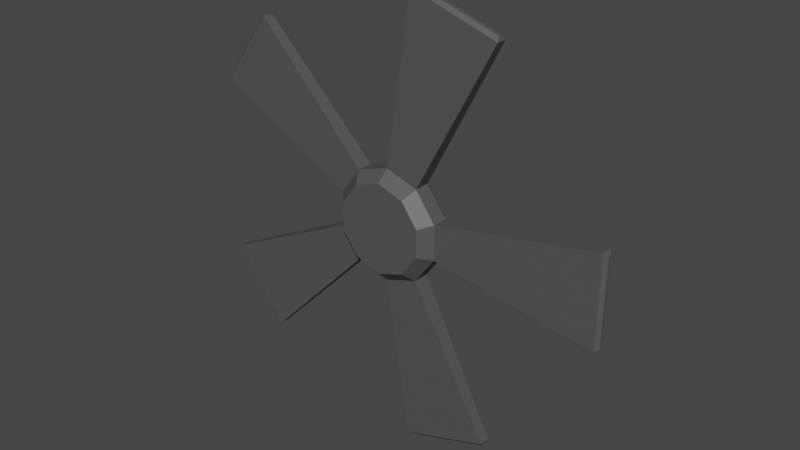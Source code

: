 # Source: FanBlade.blend  (saved by Blender 3.2.14; exported with 4.5.12 LTS)
import bpy
from mathutils import Matrix  # noqa: F401  (used for matrix-valued properties, if any)

bpy.ops.wm.read_factory_settings(use_empty=True)
scene = bpy.context.scene
scene.name = 'Scene'

# ---- collections
col_collection = bpy.data.collections.new('Collection'); scene.collection.children.link(col_collection)

# ---- materials (node trees are filled in below, after node groups)
mat_white = bpy.data.materials.new('White')
mat_white.use_transparent_shadow = False
mat_white.diffuse_color = (0.6353, 0.6353, 0.6353, 1.0)
mat_white.roughness = 0.5
mat_grey_2 = bpy.data.materials.new('Grey 2')
mat_grey_2.use_transparent_shadow = False
mat_grey_2.diffuse_color = (0.08697, 0.08697, 0.08697, 1.0)
mat_grey_2.roughness = 0.5

# ---- material node trees
mat_white.use_nodes = True; mat_white.node_tree.nodes.clear()
_N = mat_white.node_tree.nodes; _L = mat_white.node_tree.links
n0 = _N.new('ShaderNodeBsdfPrincipled'); n0.name = 'Principled BSDF'; n0.location = (10, 300)
n0.distribution = 'GGX'
n0.subsurface_method = 'RANDOM_WALK_SKIN'
n0.inputs[0].default_value = (0.6353, 0.6353, 0.6353, 1.0)
n0.inputs[3].default_value = 1.45
n0.inputs[27].default_value = (0.0, 0.0, 0.0, 1.0)
n0.inputs[28].default_value = 1.0
n1 = _N.new('ShaderNodeOutputMaterial'); n1.name = 'Material Output'; n1.location = (300, 300)
n2 = _N.new('ShaderNodeNormalMap'); n2.name = 'Normal Map'; n2.location = (-300, -300)
n2.label = 'Normal/Map'
n2.inputs[0].default_value = 0.0
_L.new(n0.outputs[0], n1.inputs[0])
_L.new(n2.outputs[0], n0.inputs[5])
n1.is_active_output = True
mat_grey_2.use_nodes = True; mat_grey_2.node_tree.nodes.clear()
_N = mat_grey_2.node_tree.nodes; _L = mat_grey_2.node_tree.links
n0 = _N.new('ShaderNodeBsdfPrincipled'); n0.name = 'Principled BSDF'; n0.location = (10, 300)
n0.distribution = 'GGX'
n0.subsurface_method = 'RANDOM_WALK_SKIN'
n0.inputs[0].default_value = (0.08697, 0.08697, 0.08697, 1.0)
n0.inputs[3].default_value = 1.45
n0.inputs[27].default_value = (0.0, 0.0, 0.0, 1.0)
n0.inputs[28].default_value = 1.0
n1 = _N.new('ShaderNodeOutputMaterial'); n1.name = 'Material Output'; n1.location = (300, 300)
n2 = _N.new('ShaderNodeNormalMap'); n2.name = 'Normal Map'; n2.location = (-300, -300)
n2.label = 'Normal/Map'
n2.inputs[0].default_value = 0.0
_L.new(n0.outputs[0], n1.inputs[0])
_L.new(n2.outputs[0], n0.inputs[5])
n1.is_active_output = True

# ---- world
world_world = bpy.data.worlds.new('World'); scene.world = world_world
world_world.use_nodes = True; world_world.node_tree.nodes.clear()
_N = world_world.node_tree.nodes; _L = world_world.node_tree.links
n0 = _N.new('ShaderNodeOutputWorld'); n0.name = 'World Output'; n0.location = (300, 300)
n1 = _N.new('ShaderNodeBackground'); n1.name = 'Background'; n1.location = (10, 300)
n1.inputs[0].default_value = (0.05088, 0.05088, 0.05088, 1.0)
_L.new(n1.outputs[0], n0.inputs[0])
n0.is_active_output = True
world_world.color = (0.05088, 0.05088, 0.05088)
world_world.use_sun_shadow = False
world_world.sun_shadow_jitter_overblur = 0.0

# ---- meshes
me_cylinder_031 = bpy.data.meshes.new('Cylinder.031')
me_cylinder_031.from_pydata([(0.1255, 0.03167, 0.2254), (-4.186e-06, 0.03167, 0.2661), (-0.1255, 0.03167, 0.2254), (-0.203, 0.03167, 0.1186), (-0.203, 0.03167, -0.0133), (-0.1255, 0.03167, -0.12), (-4.107e-06, 0.03167, -0.1608), (0.1255, 0.03167, -0.12), (0.203, 0.03167, -0.0133), (0.203, 0.03167, 0.1186), (-4.186e-06, 0.09258, 0.2661), (0.1255, 0.09258, 0.2254), (0.203, 0.09258, 0.1186), (0.203, 0.09258, -0.0133), (0.1255, 0.09258, -0.12), (-4.107e-06, 0.09258, -0.1608), (-0.1255, 0.09258, -0.12), (-0.203, 0.09258, -0.0133), (-0.203, 0.09258, 0.1186), (-0.1255, 0.09258, 0.2254), (0.1004, -0.01167, 0.1908), (-4.17e-06, -0.01167, 0.2234), (0.1624, -0.01167, 0.1054), (-0.1004, -0.01167, 0.1908), (-0.1624, -0.01167, 0.1054), (-0.1624, -0.01167, -0.0001009), (-0.1004, -0.01167, -0.08549), (-4.107e-06, -0.01167, -0.1181), (0.1004, -0.01167, -0.08549), (0.1624, -0.01167, -0.0001008), (-4.169e-06, 0.1359, 0.2234), (0.1004, 0.1359, 0.1908), (-0.1004, 0.1359, 0.1908), (0.1624, 0.1359, 0.1054), (0.1624, 0.1359, -0.0001008), (0.1004, 0.1359, -0.08549), (-4.105e-06, 0.1359, -0.1181), (-0.1004, 0.1359, -0.08549), (-0.1624, 0.1359, -0.0001009), (-0.1624, 0.1359, 0.1054), (-0.08962, 0.082, 0.8883), (-0.1034, 0.06921, 0.8969), (-0.1034, 0.05504, 0.8969), (-0.08962, 0.04225, 0.8883), (0.5799, 0.06921, 0.6749), (0.5637, 0.082, 0.676), (0.5637, 0.04225, 0.676), (0.5799, 0.05504, 0.6749), (0.771, 0.06921, 0.4119), (0.767, 0.082, 0.3961), (0.767, 0.04225, 0.3961), (0.771, 0.05504, 0.4119), (0.771, 0.06921, -0.3065), (0.767, 0.082, -0.2908), (0.767, 0.04225, -0.2908), (0.771, 0.05504, -0.3065), (0.5799, 0.06921, -0.5696), (0.5637, 0.082, -0.5707), (0.5637, 0.04225, -0.5707), (0.5799, 0.05504, -0.5696), (-0.1034, 0.06921, -0.7916), (-0.08962, 0.082, -0.7829), (-0.08962, 0.04225, -0.7829), (-0.1034, 0.05504, -0.7916), (-0.4126, 0.06921, -0.6911), (-0.4187, 0.082, -0.676), (-0.4187, 0.04225, -0.676), (-0.4126, 0.05504, -0.6911), (-0.8349, 0.06921, -0.1099), (-0.8224, 0.082, -0.1203), (-0.8224, 0.04225, -0.1203), (-0.8349, 0.05504, -0.1099), (-0.8349, 0.06921, 0.2152), (-0.8224, 0.082, 0.2257), (-0.8224, 0.04225, 0.2257), (-0.8349, 0.05504, 0.2152), (-0.4126, 0.06921, 0.7965), (-0.4187, 0.082, 0.7814), (-0.4187, 0.04225, 0.7814), (-0.4126, 0.05504, 0.7965)], [], [(45, 49, 12, 11), (53, 57, 14, 13), (19, 18, 3, 2), (61, 65, 16, 15), (69, 73, 18, 17), (1, 2, 23, 21), (19, 2, 78, 77), (77, 40, 10, 19), (13, 14, 35, 34), (68, 71, 75, 72), (45, 11, 0, 46), (15, 6, 62, 61), (18, 73, 74, 3), (60, 63, 67, 64), (65, 66, 5, 16), (14, 7, 6, 15), (57, 58, 7, 14), (52, 55, 59, 56), (49, 50, 9, 12), (53, 13, 8, 54), (50, 46, 0, 9), (12, 9, 8, 13), (58, 54, 8, 7), (44, 47, 51, 48), (66, 62, 6, 5), (11, 10, 1, 0), (74, 70, 4, 3), (76, 79, 42, 41), (43, 78, 2, 1), (17, 4, 70, 69), (17, 16, 5, 4), (20, 21, 23, 24, 25, 26, 27, 28, 29, 22), (30, 31, 33, 34, 35, 36, 37, 38, 39, 32), (14, 15, 36, 35), (2, 3, 24, 23), (15, 16, 37, 36), (3, 4, 25, 24), (16, 17, 38, 37), (4, 5, 26, 25), (10, 11, 31, 30), (17, 18, 39, 38), (5, 6, 27, 26), (19, 10, 30, 32), (18, 19, 32, 39), (6, 7, 28, 27), (11, 12, 33, 31), (0, 1, 21, 20), (7, 8, 29, 28), (12, 13, 34, 33), (9, 0, 20, 22), (8, 9, 22, 29), (41, 42, 43, 40), (47, 44, 45, 46), (44, 48, 49, 45), (51, 47, 46, 50), (50, 49, 48, 51), (55, 52, 53, 54), (52, 56, 57, 53), (59, 55, 54, 58), (58, 57, 56, 59), (63, 60, 61, 62), (60, 64, 65, 61), (67, 63, 62, 66), (66, 65, 64, 67), (71, 68, 69, 70), (68, 72, 73, 69), (75, 71, 70, 74), (74, 73, 72, 75), (79, 76, 77, 78), (76, 41, 40, 77), (42, 79, 78, 43), (40, 43, 1, 10)])
me_cylinder_031.polygons.foreach_set('use_smooth', [True] * 72)
me_cylinder_031.polygons.foreach_set('material_index', [1, 1, 1, 1, 1, 1, 1, 1, 1, 1, 1, 1, 1, 1, 1, 1, 1, 1, 1, 1, 1, 1, 1, 1, 1, 1, 1, 1, 1, 1, 1, 1, 1, 1, 1, 1, 1, 1, 1, 1, 1, 1, 1, 1, 1, 1, 1, 1, 1, 1, 1, 1, 1, 1, 1, 1, 1, 1, 1, 1, 1, 1, 1, 1, 1, 1, 1, 1, 1, 1, 1, 1])
_k = set([(0, 1), (0, 9), (0, 11), (0, 20), (0, 46), (1, 2), (1, 10), (1, 21), (1, 43), (2, 3), (2, 19), (2, 23), (2, 78), (3, 4), (3, 18), (3, 24), (3, 74), (4, 5), (4, 17), (4, 25), (4, 70), (5, 6), (5, 16), (5, 26), (5, 66), (6, 7), (6, 15), (6, 27), (6, 62), (7, 8), (7, 14), (7, 28), (7, 58), (8, 9), (8, 13), (8, 29), (8, 54), (9, 12), (9, 22), (9, 50), (10, 11), (10, 19), (10, 30), (10, 40), (11, 12), (11, 31), (11, 45), (12, 13), (12, 33), (12, 49), (13, 14), (13, 34), (13, 53), (14, 15), (14, 35), (14, 57), (15, 16), (15, 36), (15, 61), (16, 17), (16, 37), (16, 65), (17, 18), (17, 38), (17, 69), (18, 19), (18, 39), (18, 73), (19, 32), (19, 77), (20, 21), (20, 22), (21, 23), (22, 29), (23, 24), (24, 25), (25, 26), (26, 27), (27, 28), (28, 29), (30, 31), (30, 32), (31, 33), (32, 39), (33, 34), (34, 35), (35, 36), (36, 37), (37, 38), (38, 39), (40, 41), (40, 43), (40, 77), (41, 42), (41, 76), (42, 43), (42, 79), (43, 78), (44, 45), (44, 47), (44, 48), (45, 46), (45, 49), (46, 47), (46, 50), (47, 51), (48, 49), (48, 51), (49, 50), (50, 51), (52, 53), (52, 55), (52, 56), (53, 54), (53, 57), (54, 55), (54, 58), (55, 59), (56, 57), (56, 59), (57, 58), (58, 59), (60, 61), (60, 63), (60, 64), (61, 62), (61, 65), (62, 63), (62, 66), (63, 67), (64, 65), (64, 67), (65, 66), (66, 67), (68, 69), (68, 71), (68, 72), (69, 70), (69, 73), (70, 71), (70, 74), (71, 75), (72, 73), (72, 75), (73, 74), (74, 75), (76, 77), (76, 79), (77, 78), (78, 79)])
me_cylinder_031.attributes.new('sharp_edge', 'BOOLEAN', 'EDGE').data.foreach_set('value', [ (min(e.vertices), max(e.vertices)) in _k for e in me_cylinder_031.edges])
_uv = me_cylinder_031.uv_layers.new(name='UVMap')
_uv.uv.foreach_set('vector', [0.4044, 0.8341, 0.4048, 0.7655, 0.5273, 0.7866, 0.5271, 0.8127, 0.4853, 0.6552, 0.5505, 0.6338, 0.5676, 0.7572, 0.5427, 0.7654, 0.3585, 0.5977, 0.3612, 0.5749, 0.3741, 0.5749, 0.3713, 0.5977, 0.1353, 0.8413, 0.06799, 0.8413, 0.08785, 0.7199, 0.1135, 0.7199, 0.06799, 0.8401, 0.0, 0.8401, 0.02103, 0.7199, 0.04696, 0.7199, 0.5908, 0.8615, 0.5909, 0.8341, 0.6004, 0.8397, 0.6004, 0.8616, 0.3585, 0.5977, 0.3713, 0.5977, 0.3795, 0.7166, 0.3711, 0.7166, 0.1353, 0.7199, 0.2027, 0.7199, 0.1809, 0.8413, 0.1552, 0.8413, 0.5427, 0.7654, 0.5676, 0.7572, 0.5685, 0.7664, 0.5486, 0.7729, 0.323, 0.9502, 0.3202, 0.9502, 0.3202, 0.883, 0.323, 0.883, 0.9102, 0.3787, 0.9055, 0.2731, 0.9192, 0.2706, 0.9192, 0.3771, 0.9311, 0.3929, 0.9192, 0.3929, 0.9211, 0.2706, 0.9289, 0.2706, 0.3795, 0.6986, 0.3815, 0.5764, 0.3893, 0.5764, 0.3915, 0.6986, 0.7295, 0.9264, 0.7264, 0.9264, 0.7264, 0.8589, 0.7295, 0.8589, 0.3711, 0.4049, 0.3795, 0.4049, 0.3713, 0.5238, 0.3585, 0.5238, 6.121e-05, 0.8401, 0.01343, 0.8401, 0.01337, 0.8678, 0.0, 0.8678, 0.7411, 0.6319, 0.7501, 0.6336, 0.7501, 0.74, 0.7364, 0.7375, 0.2528, 0.9618, 0.2498, 0.9618, 0.2495, 0.9048, 0.2525, 0.9048, 0.9241, 0.9303, 0.916, 0.9303, 0.9142, 0.8137, 0.9267, 0.8137, 0.9117, 0.8137, 0.9142, 0.9302, 0.9016, 0.9302, 0.9035, 0.8137, 0.05547, 0.7191, 0.0, 0.6788, 0.0893, 0.5919, 0.1105, 0.6073, 0.5335, 0.8767, 0.5462, 0.8767, 0.5462, 0.9042, 0.5335, 0.9042, 0.247, 0.6788, 0.1916, 0.7191, 0.1366, 0.6073, 0.1577, 0.5919, 0.2586, 0.9048, 0.2617, 0.9048, 0.2614, 0.9611, 0.2583, 0.9611, 0.6684, 0.7536, 0.6004, 0.7536, 0.6215, 0.6319, 0.6474, 0.6319, 0.5775, 0.8892, 0.5774, 0.8615, 0.5908, 0.8615, 0.5909, 0.8892, 0.08924, 0.4041, 0.1578, 0.4041, 0.1366, 0.5268, 0.1105, 0.5268, 0.7403, 0.8589, 0.7434, 0.8589, 0.7433, 0.9264, 0.7402, 0.9264, 0.7364, 0.7536, 0.6684, 0.7536, 0.6894, 0.6319, 0.7154, 0.6319, 0.9055, 0.3952, 0.8935, 0.3952, 0.8957, 0.273, 0.9035, 0.273, 0.3612, 0.5466, 0.3585, 0.5238, 0.3713, 0.5238, 0.3741, 0.5466, 0.09615, 0.587, 0.08968, 0.5671, 0.09615, 0.5472, 0.1131, 0.5349, 0.134, 0.5349, 0.1509, 0.5472, 0.1574, 0.5671, 0.1509, 0.587, 0.134, 0.5993, 0.1131, 0.5993, 0.5483, 0.8277, 0.5361, 0.8108, 0.5363, 0.7899, 0.5486, 0.7729, 0.5685, 0.7664, 0.5883, 0.7728, 0.6004, 0.7897, 0.6003, 0.8106, 0.5879, 0.8276, 0.568, 0.8341, 0.5676, 0.7572, 0.5923, 0.7652, 0.5883, 0.7728, 0.5685, 0.7664, 0.0893, 0.5422, 0.1105, 0.5268, 0.1131, 0.5349, 0.09615, 0.5472, 0.9142, 0.9304, 0.9142, 0.9598, 0.904, 0.9538, 0.904, 0.9302, 0.1105, 0.5268, 0.1366, 0.5268, 0.134, 0.5349, 0.1131, 0.5349, 0.3585, 0.5238, 0.3612, 0.5466, 0.3506, 0.5495, 0.3484, 0.5312, 0.1366, 0.5268, 0.1577, 0.5422, 0.1509, 0.5472, 0.134, 0.5349, 0.5423, 0.8338, 0.5271, 0.8127, 0.5361, 0.8108, 0.5483, 0.8277, 0.3612, 0.5466, 0.3612, 0.5749, 0.3506, 0.572, 0.3506, 0.5495, 0.01343, 0.8952, 0.01337, 0.8678, 0.02295, 0.8676, 0.023, 0.8896, 0.9142, 0.9599, 0.9142, 0.9304, 0.9243, 0.9303, 0.9243, 0.9538, 0.3612, 0.5749, 0.3585, 0.5977, 0.3484, 0.5903, 0.3506, 0.572, 0.01337, 0.8678, 0.01343, 0.8401, 0.023, 0.8455, 0.02295, 0.8676, 0.5271, 0.8127, 0.5273, 0.7866, 0.5363, 0.7899, 0.5361, 0.8108, 0.5909, 0.8892, 0.5908, 0.8615, 0.6004, 0.8616, 0.6004, 0.8837, 0.1577, 0.5919, 0.1366, 0.6073, 0.134, 0.5993, 0.1509, 0.587, 0.5273, 0.7866, 0.5427, 0.7654, 0.5486, 0.7729, 0.5363, 0.7899, 0.1105, 0.6073, 0.0893, 0.5919, 0.09615, 0.587, 0.1131, 0.5993, 0.5462, 0.9042, 0.5462, 0.8767, 0.5553, 0.8796, 0.5553, 0.9016, 0.7402, 0.9264, 0.7433, 0.9264, 0.7461, 0.9295, 0.7374, 0.9295, 0.3883, 0.7038, 0.3883, 0.7011, 0.3915, 0.6986, 0.3915, 0.7063, 0.4016, 0.8318, 0.4021, 0.7674, 0.4048, 0.7655, 0.4044, 0.8341, 0.05234, 0.7199, 0.0002166, 0.682, 0.0, 0.6788, 0.05547, 0.7191, 0.2642, 0.9646, 0.2556, 0.9646, 0.2583, 0.9611, 0.2614, 0.9611, 0.2498, 0.9618, 0.2528, 0.9618, 0.2556, 0.9652, 0.247, 0.9652, 0.4862, 0.652, 0.5475, 0.6319, 0.5505, 0.6338, 0.4853, 0.6552, 0.2468, 0.682, 0.1947, 0.7199, 0.1916, 0.7191, 0.247, 0.6788, 0.3915, 0.7063, 0.3915, 0.7141, 0.3883, 0.7116, 0.3883, 0.7088, 0.7264, 0.9264, 0.7295, 0.9264, 0.7323, 0.9295, 0.7236, 0.9295, 0.7295, 0.9264, 0.7295, 0.8589, 0.7323, 0.8577, 0.7323, 0.9295, 0.6664, 0.7561, 0.6025, 0.7561, 0.6004, 0.7536, 0.6684, 0.7536, 0.3795, 0.4049, 0.3711, 0.4049, 0.3736, 0.4016, 0.3766, 0.4016, 0.8982, 0.2706, 0.901, 0.2706, 0.9035, 0.273, 0.8957, 0.273, 0.323, 0.9502, 0.323, 0.883, 0.3261, 0.8808, 0.3261, 0.9523, 0.09131, 0.4016, 0.1557, 0.4016, 0.1578, 0.4041, 0.08924, 0.4041, 0.3893, 0.5764, 0.3815, 0.5764, 0.384, 0.574, 0.3868, 0.574, 0.3766, 0.7199, 0.3736, 0.7199, 0.3711, 0.7166, 0.3795, 0.7166, 0.7403, 0.8589, 0.7402, 0.9264, 0.7374, 0.9295, 0.7375, 0.8577, 0.7343, 0.7561, 0.6705, 0.7561, 0.6684, 0.7536, 0.7364, 0.7536, 0.9364, 0.9357, 0.9286, 0.9357, 0.9267, 0.8137, 0.9387, 0.8137])
me_cylinder_031.materials.append(mat_white)
me_cylinder_031.materials.append(mat_grey_2)
me_cylinder_031.update()
me_cylinder_031.normals_split_custom_set([tuple(v) for v in zip(*[iter([0.01382, 0.9999, 0.01004, 0.01382, 0.9999, 0.01004, 0.01382, 0.9999, 0.01004, 0.01382, 0.9999, 0.01004, 0.01382, 0.9999, -0.01004, 0.01382, 0.9999, -0.01004, 0.01382, 0.9999, -0.01004, 0.01382, 0.9999, -0.01004, -0.809, 0.0, 0.5878, -0.809, 0.0, 0.5878, -0.809, 0.0, 0.5878, -0.809, 0.0, 0.5878, -0.005277, 0.9999, -0.01624, -0.005277, 0.9999, -0.01624, -0.005277, 0.9999, -0.01624, -0.005277, 0.9999, -0.01624, -0.01708, 0.9999, 7.55e-08, -0.01708, 0.9999, 7.55e-08, -0.01708, 0.9999, 7.55e-08, -0.01708, 0.9999, 7.55e-08, -0.2255, -0.6837, 0.694, -0.2255, -0.6837, 0.694, -0.2255, -0.6837, 0.694, -0.2255, -0.6837, 0.694, -0.8846, 0.0, -0.4664, -0.8846, 0.0, -0.4664, -0.8846, 0.0, -0.4664, -0.8846, 0.0, -0.4664, -0.005277, 0.9999, 0.01624, -0.005277, 0.9999, 0.01624, -0.005277, 0.9999, 0.01624, -0.005277, 0.9999, 0.01624, 0.5904, 0.6837, -0.4289, 0.5904, 0.6837, -0.4289, 0.5904, 0.6837, -0.4289, 0.5904, 0.6837, -0.4289, -1.0, 0.0, 0.0, -1.0, 0.0, 0.0, -1.0, 0.0, 0.0, -1.0, 0.0, 0.0, -0.717, 0.0, 0.6971, -0.717, 0.0, 0.6971, -0.717, 0.0, 0.6971, -0.717, 0.0, 0.6971, 0.9898, 0.0, -0.1426, 0.9898, 0.0, -0.1426, 0.9898, 0.0, -0.1426, 0.9898, 0.0, -0.1426, 0.1703, 0.0, 0.9854, 0.1703, 0.0, 0.9854, 0.1703, 0.0, 0.9854, 0.1703, 0.0, 0.9854, -0.309, 0.0, -0.9511, -0.309, 0.0, -0.9511, -0.309, 0.0, -0.9511, -0.309, 0.0, -0.9511, -0.8846, 0.0, 0.4664, -0.8846, 0.0, 0.4664, -0.8846, 0.0, 0.4664, -0.8846, 0.0, 0.4664, 0.309, 0.0, -0.9511, 0.309, 0.0, -0.9511, 0.309, 0.0, -0.9511, 0.309, 0.0, -0.9511, -0.717, 0.0, -0.6971, -0.717, 0.0, -0.6971, -0.717, 0.0, -0.6971, -0.717, 0.0, -0.6971, 0.809, 0.0, -0.5878, 0.809, 0.0, -0.5878, 0.809, 0.0, -0.5878, 0.809, 0.0, -0.5878, 0.4415, 0.0, -0.8973, 0.4415, 0.0, -0.8973, 0.4415, 0.0, -0.8973, 0.4415, 0.0, -0.8973, 0.4415, 0.0, 0.8973, 0.4415, 0.0, 0.8973, 0.4415, 0.0, 0.8973, 0.4415, 0.0, 0.8973, 0.01382, -0.9999, 0.01004, 0.01382, -0.9999, 0.01004, 0.01382, -0.9999, 0.01004, 0.01382, -0.9999, 0.01004, 1.0, 0.0, 0.0, 1.0, 0.0, 0.0, 1.0, 0.0, 0.0, 1.0, 0.0, 0.0, 0.01382, -0.9999, -0.01004, 0.01382, -0.9999, -0.01004, 0.01382, -0.9999, -0.01004, 0.01382, -0.9999, -0.01004, 0.809, 0.0, 0.5878, 0.809, 0.0, 0.5878, 0.809, 0.0, 0.5878, 0.809, 0.0, 0.5878, -0.005277, -0.9999, -0.01624, -0.005277, -0.9999, -0.01624, -0.005277, -0.9999, -0.01624, -0.005277, -0.9999, -0.01624, 0.309, 0.0, 0.9511, 0.309, 0.0, 0.9511, 0.309, 0.0, 0.9511, 0.309, 0.0, 0.9511, -0.01708, -0.9999, -2.517e-08, -0.01708, -0.9999, -2.517e-08, -0.01708, -0.9999, -2.517e-08, -0.01708, -0.9999, -2.517e-08, -0.309, 0.0, 0.9511, -0.309, 0.0, 0.9511, -0.309, 0.0, 0.9511, -0.309, 0.0, 0.9511, -0.005277, -0.9999, 0.01624, -0.005277, -0.9999, 0.01624, -0.005277, -0.9999, 0.01624, -0.005277, -0.9999, 0.01624, 0.1703, 0.0, -0.9854, 0.1703, 0.0, -0.9854, 0.1703, 0.0, -0.9854, 0.1703, 0.0, -0.9854, -0.809, 0.0, -0.5878, -0.809, 0.0, -0.5878, -0.809, 0.0, -0.5878, -0.809, 0.0, -0.5878, -1.619e-14, -1.0, -6.859e-08, -1.619e-14, -1.0, -6.859e-08, -1.619e-14, -1.0, -6.859e-08, -1.619e-14, -1.0, -6.859e-08, -1.619e-14, -1.0, -6.859e-08, -1.619e-14, -1.0, -6.859e-08, -1.619e-14, -1.0, -6.859e-08, -1.619e-14, -1.0, -6.859e-08, -1.619e-14, -1.0, -6.859e-08, -1.619e-14, -1.0, -6.859e-08, -7.772e-15, 1.0, 8.693e-08, -7.772e-15, 1.0, 8.693e-08, -7.772e-15, 1.0, 8.693e-08, -7.772e-15, 1.0, 8.693e-08, -7.772e-15, 1.0, 8.693e-08, -7.772e-15, 1.0, 8.693e-08, -7.772e-15, 1.0, 8.693e-08, -7.772e-15, 1.0, 8.693e-08, -7.772e-15, 1.0, 8.693e-08, -7.772e-15, 1.0, 8.693e-08, 0.2255, 0.6837, -0.694, 0.2255, 0.6837, -0.694, 0.2255, 0.6837, -0.694, 0.2255, 0.6837, -0.694, -0.5904, -0.6837, 0.4289, -0.5904, -0.6837, 0.4289, -0.5904, -0.6837, 0.4289, -0.5904, -0.6837, 0.4289, -0.2255, 0.6837, -0.694, -0.2255, 0.6837, -0.694, -0.2255, 0.6837, -0.694, -0.2255, 0.6837, -0.694, -0.7297, -0.6837, -1.238e-08, -0.7297, -0.6837, -1.238e-08, -0.7297, -0.6837, -1.238e-08, -0.7297, -0.6837, -1.238e-08, -0.5904, 0.6837, -0.4289, -0.5904, 0.6837, -0.4289, -0.5904, 0.6837, -0.4289, -0.5904, 0.6837, -0.4289, -0.5904, -0.6837, -0.4289, -0.5904, -0.6837, -0.4289, -0.5904, -0.6837, -0.4289, -0.5904, -0.6837, -0.4289, 0.2255, 0.6837, 0.694, 0.2255, 0.6837, 0.694, 0.2255, 0.6837, 0.694, 0.2255, 0.6837, 0.694, -0.7297, 0.6837, 0.0, -0.7297, 0.6837, 0.0, -0.7297, 0.6837, 0.0, -0.7297, 0.6837, 0.0, -0.2255, -0.6837, -0.694, -0.2255, -0.6837, -0.694, -0.2255, -0.6837, -0.694, -0.2255, -0.6837, -0.694, -0.2255, 0.6837, 0.694, -0.2255, 0.6837, 0.694, -0.2255, 0.6837, 0.694, -0.2255, 0.6837, 0.694, -0.5904, 0.6837, 0.4289, -0.5904, 0.6837, 0.4289, -0.5904, 0.6837, 0.4289, -0.5904, 0.6837, 0.4289, 0.2255, -0.6837, -0.694, 0.2255, -0.6837, -0.694, 0.2255, -0.6837, -0.694, 0.2255, -0.6837, -0.694, 0.5904, 0.6837, 0.4289, 0.5904, 0.6837, 0.4289, 0.5904, 0.6837, 0.4289, 0.5904, 0.6837, 0.4289, 0.2255, -0.6837, 0.694, 0.2255, -0.6837, 0.694, 0.2255, -0.6837, 0.694, 0.2255, -0.6837, 0.694, 0.5904, -0.6837, -0.4289, 0.5904, -0.6837, -0.4289, 0.5904, -0.6837, -0.4289, 0.5904, -0.6837, -0.4289, 0.7297, 0.6837, 0.0, 0.7297, 0.6837, 0.0, 0.7297, 0.6837, 0.0, 0.7297, 0.6837, 0.0, 0.5904, -0.6837, 0.4289, 0.5904, -0.6837, 0.4289, 0.5904, -0.6837, 0.4289, 0.5904, -0.6837, 0.4289, 0.7297, -0.6837, -1.238e-08, 0.7297, -0.6837, -1.238e-08, 0.7297, -0.6837, -1.238e-08, 0.7297, -0.6837, -1.238e-08, 0.5321, 0.0, 0.8467, 0.5321, 0.0, 0.8467, 0.5321, 0.0, 0.8467, 0.5321, 0.0, 0.8467, 0.06721, 0.0, 0.9977, 0.06721, 0.0, 0.9977, 0.06721, 0.0, 0.9977, 0.06721, 0.0, 0.9977, 0.579, 0.6985, 0.4206, 0.579, 0.6985, 0.4206, 0.579, 0.6985, 0.4206, 0.579, 0.6985, 0.4206, 0.579, -0.6985, 0.4206, 0.579, -0.6985, 0.4206, 0.579, -0.6985, 0.4206, 0.579, -0.6985, 0.4206, 0.9697, 0.0, -0.2444, 0.9697, 0.0, -0.2444, 0.9697, 0.0, -0.2444, 0.9697, 0.0, -0.2444, 0.9697, 0.0, 0.2444, 0.9697, 0.0, 0.2444, 0.9697, 0.0, 0.2444, 0.9697, 0.0, 0.2444, 0.579, 0.6985, -0.4206, 0.579, 0.6985, -0.4206, 0.579, 0.6985, -0.4206, 0.579, 0.6985, -0.4206, 0.579, -0.6985, -0.4206, 0.579, -0.6985, -0.4206, 0.579, -0.6985, -0.4206, 0.579, -0.6985, -0.4206, 0.06721, 0.0, -0.9977, 0.06721, 0.0, -0.9977, 0.06721, 0.0, -0.9977, 0.06721, 0.0, -0.9977, 0.5321, 0.0, -0.8467, 0.5321, 0.0, -0.8467, 0.5321, 0.0, -0.8467, 0.5321, 0.0, -0.8467, -0.2211, 0.6985, -0.6806, -0.2211, 0.6985, -0.6806, -0.2211, 0.6985, -0.6806, -0.2211, 0.6985, -0.6806, -0.2211, -0.6985, -0.6806, -0.2211, -0.6985, -0.6806, -0.2211, -0.6985, -0.6806, -0.2211, -0.6985, -0.6806, -0.9281, 0.0, -0.3722, -0.9281, 0.0, -0.3722, -0.9281, 0.0, -0.3722, -0.9281, 0.0, -0.3722, -0.6408, 0.0, -0.7677, -0.6408, 0.0, -0.7677, -0.6408, 0.0, -0.7677, -0.6408, 0.0, -0.7677, -0.7157, 0.6985, 3.882e-08, -0.7157, 0.6985, 3.882e-08, -0.7157, 0.6985, 3.882e-08, -0.7157, 0.6985, 3.882e-08, -0.7157, -0.6985, -1.941e-08, -0.7157, -0.6985, -1.941e-08, -0.7157, -0.6985, -1.941e-08, -0.7157, -0.6985, -1.941e-08, -0.6408, 0.0, 0.7677, -0.6408, 0.0, 0.7677, -0.6408, 0.0, 0.7677, -0.6408, 0.0, 0.7677, -0.9281, 0.0, 0.3722, -0.9281, 0.0, 0.3722, -0.9281, 0.0, 0.3722, -0.9281, 0.0, 0.3722, -0.2211, 0.6985, 0.6806, -0.2211, 0.6985, 0.6806, -0.2211, 0.6985, 0.6806, -0.2211, 0.6985, 0.6806, -0.2211, -0.6985, 0.6806, -0.2211, -0.6985, 0.6806, -0.2211, -0.6985, 0.6806, -0.2211, -0.6985, 0.6806, 0.9898, 0.0, 0.1426, 0.9898, 0.0, 0.1426, 0.9898, 0.0, 0.1426, 0.9898, 0.0, 0.1426])] * 3)])

# ---- objects
ob_fan = bpy.data.objects.new('Fan', me_cylinder_031)

# ---- transforms, parenting, visibility, modifiers, constraints
ob_fan.location = (0.0, 0.0, 0.0)
ob_fan.rotation_euler = (7.55e-08, 3.239e-22, -3.142)
ob_fan.color = (0.8, 0.8, 0.8, 1.0)

# ---- collection membership
col_collection.objects.link(ob_fan)

# ---- scene / render settings (as saved in the file)
scene.frame_start = 1; scene.frame_end = 250; scene.frame_set(1)
scene.render.engine = 'BLENDER_EEVEE_NEXT'
scene.cycles.sampling_pattern = 'TABULATED_SOBOL'
scene.cycles.use_light_tree = False
scene.view_settings.view_transform = 'Filmic'
bpy.context.view_layer.update()

# ---- added for rendering (the .blend has no active camera and no usable light): camera, sun
cam_auto = bpy.data.cameras.new('AutoCamera')
cam_auto.lens = 50.0
cam_auto.sensor_width = 36.0
cam_auto.clip_end = 1000.0
ob_auto_camera = bpy.data.objects.new('AutoCamera', cam_auto)
scene.collection.objects.link(ob_auto_camera)
ob_auto_camera.location = (2.19225, -2.65449, 1.78091)
ob_auto_camera.rotation_euler = (1.09748, -7.21219e-08, 0.694738)
scene.camera = ob_auto_camera
light_auto_sun = bpy.data.lights.new('AutoSun', 'SUN')
light_auto_sun.energy = 3.0
light_auto_sun.angle = 0.0523599
ob_auto_sun = bpy.data.objects.new('AutoSun', light_auto_sun)
scene.collection.objects.link(ob_auto_sun)
ob_auto_sun.rotation_euler = (0.872665, 0.174533, 0.523599)
bpy.context.view_layer.update()
